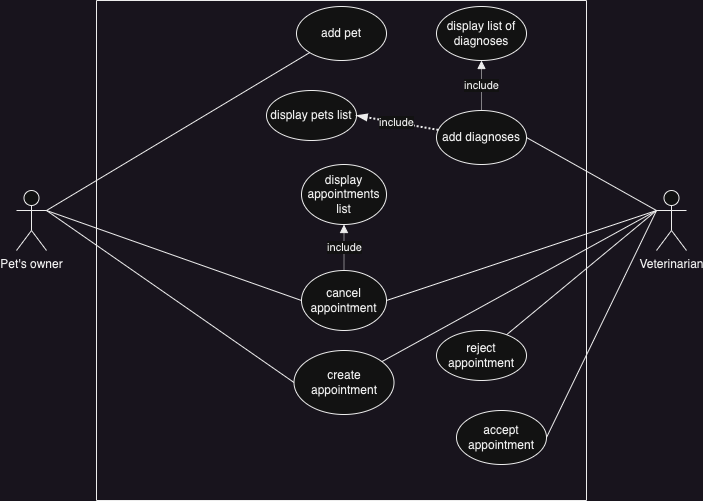

The diagram above was exported from draw.io. Its source (the exported page's mxGraphModel, read from the mxfile embedded in the PNG):
<mxGraphModel dx="954" dy="824" grid="1" gridSize="10" guides="1" tooltips="1" connect="1" arrows="1" fold="1" page="1" pageScale="1" pageWidth="1169" pageHeight="827" math="0" shadow="0">
  <root>
    <mxCell id="0" />
    <mxCell id="1" parent="0" />
    <mxCell id="jPpb2ND2kEFtCqtCL_vx-1" value="" style="swimlane;startSize=0;" parent="1" vertex="1">
      <mxGeometry x="250" y="80" width="490" height="500" as="geometry" />
    </mxCell>
    <mxCell id="jPpb2ND2kEFtCqtCL_vx-3" value="display pets list" style="ellipse;whiteSpace=wrap;html=1;" parent="jPpb2ND2kEFtCqtCL_vx-1" vertex="1">
      <mxGeometry x="170" y="90" width="90" height="50" as="geometry" />
    </mxCell>
    <mxCell id="jPpb2ND2kEFtCqtCL_vx-4" value="display appointments list" style="ellipse;whiteSpace=wrap;html=1;" parent="jPpb2ND2kEFtCqtCL_vx-1" vertex="1">
      <mxGeometry x="205" y="164" width="85" height="60" as="geometry" />
    </mxCell>
    <mxCell id="jPpb2ND2kEFtCqtCL_vx-5" value="accept appointment" style="ellipse;whiteSpace=wrap;html=1;" parent="jPpb2ND2kEFtCqtCL_vx-1" vertex="1">
      <mxGeometry x="360" y="410" width="90" height="54" as="geometry" />
    </mxCell>
    <mxCell id="jPpb2ND2kEFtCqtCL_vx-6" value="reject appointment" style="ellipse;whiteSpace=wrap;html=1;" parent="jPpb2ND2kEFtCqtCL_vx-1" vertex="1">
      <mxGeometry x="340" y="330" width="90" height="50" as="geometry" />
    </mxCell>
    <mxCell id="jPpb2ND2kEFtCqtCL_vx-7" value="create appointment" style="ellipse;whiteSpace=wrap;html=1;" parent="jPpb2ND2kEFtCqtCL_vx-1" vertex="1">
      <mxGeometry x="197.5" y="350" width="100" height="64" as="geometry" />
    </mxCell>
    <mxCell id="jPpb2ND2kEFtCqtCL_vx-8" value="cancel appointment" style="ellipse;whiteSpace=wrap;html=1;" parent="jPpb2ND2kEFtCqtCL_vx-1" vertex="1">
      <mxGeometry x="205" y="270" width="85" height="60" as="geometry" />
    </mxCell>
    <mxCell id="jPpb2ND2kEFtCqtCL_vx-2" value="add pet" style="ellipse;whiteSpace=wrap;html=1;" parent="jPpb2ND2kEFtCqtCL_vx-1" vertex="1">
      <mxGeometry x="200" y="6" width="90" height="54" as="geometry" />
    </mxCell>
    <mxCell id="jPpb2ND2kEFtCqtCL_vx-32" value="include" style="edgeStyle=orthogonalEdgeStyle;rounded=0;orthogonalLoop=1;jettySize=auto;html=1;dashed=1;dashPattern=1 1;endArrow=block;endFill=1;" parent="jPpb2ND2kEFtCqtCL_vx-1" source="jPpb2ND2kEFtCqtCL_vx-30" target="jPpb2ND2kEFtCqtCL_vx-31" edge="1">
      <mxGeometry relative="1" as="geometry" />
    </mxCell>
    <mxCell id="jPpb2ND2kEFtCqtCL_vx-30" value="add diagnoses" style="ellipse;whiteSpace=wrap;html=1;" parent="jPpb2ND2kEFtCqtCL_vx-1" vertex="1">
      <mxGeometry x="340" y="110" width="90" height="54" as="geometry" />
    </mxCell>
    <mxCell id="jPpb2ND2kEFtCqtCL_vx-31" value="display list of diagnoses" style="ellipse;whiteSpace=wrap;html=1;" parent="jPpb2ND2kEFtCqtCL_vx-1" vertex="1">
      <mxGeometry x="340" y="6" width="90" height="54" as="geometry" />
    </mxCell>
    <mxCell id="jPpb2ND2kEFtCqtCL_vx-35" value="include" style="endArrow=block;html=1;rounded=0;dashed=1;dashPattern=1 1;exitX=0.5;exitY=0;exitDx=0;exitDy=0;endFill=1;" parent="jPpb2ND2kEFtCqtCL_vx-1" source="jPpb2ND2kEFtCqtCL_vx-8" target="jPpb2ND2kEFtCqtCL_vx-4" edge="1">
      <mxGeometry width="50" height="50" relative="1" as="geometry">
        <mxPoint x="220" y="240" as="sourcePoint" />
        <mxPoint x="270" y="190" as="targetPoint" />
      </mxGeometry>
    </mxCell>
    <mxCell id="jPpb2ND2kEFtCqtCL_vx-36" value="include" style="endArrow=blockThin;dashed=1;html=1;dashPattern=1 1;strokeWidth=2;rounded=0;entryX=1;entryY=0.5;entryDx=0;entryDy=0;endFill=1;" parent="jPpb2ND2kEFtCqtCL_vx-1" source="jPpb2ND2kEFtCqtCL_vx-30" target="jPpb2ND2kEFtCqtCL_vx-3" edge="1">
      <mxGeometry width="50" height="50" relative="1" as="geometry">
        <mxPoint x="220" y="240" as="sourcePoint" />
        <mxPoint x="292.49999999999795" y="97" as="targetPoint" />
      </mxGeometry>
    </mxCell>
    <mxCell id="jPpb2ND2kEFtCqtCL_vx-9" value="Pet's owner" style="shape=umlActor;verticalLabelPosition=bottom;verticalAlign=top;html=1;outlineConnect=0;" parent="1" vertex="1">
      <mxGeometry x="170" y="270" width="30" height="60" as="geometry" />
    </mxCell>
    <mxCell id="jPpb2ND2kEFtCqtCL_vx-12" value="Veterinarian" style="shape=umlActor;verticalLabelPosition=bottom;verticalAlign=top;html=1;outlineConnect=0;" parent="1" vertex="1">
      <mxGeometry x="810" y="270" width="30" height="60" as="geometry" />
    </mxCell>
    <mxCell id="jPpb2ND2kEFtCqtCL_vx-22" value="" style="endArrow=none;html=1;rounded=0;entryX=0;entryY=1;entryDx=0;entryDy=0;" parent="1" target="jPpb2ND2kEFtCqtCL_vx-2" edge="1">
      <mxGeometry width="50" height="50" relative="1" as="geometry">
        <mxPoint x="200" y="290" as="sourcePoint" />
        <mxPoint x="520" y="300" as="targetPoint" />
      </mxGeometry>
    </mxCell>
    <mxCell id="jPpb2ND2kEFtCqtCL_vx-24" value="" style="endArrow=none;html=1;rounded=0;entryX=1;entryY=0.5;entryDx=0;entryDy=0;exitX=0;exitY=0.3333333333333333;exitDx=0;exitDy=0;exitPerimeter=0;" parent="1" source="jPpb2ND2kEFtCqtCL_vx-12" target="jPpb2ND2kEFtCqtCL_vx-8" edge="1">
      <mxGeometry width="50" height="50" relative="1" as="geometry">
        <mxPoint x="820" y="300" as="sourcePoint" />
        <mxPoint x="575.0000000000027" y="310" as="targetPoint" />
      </mxGeometry>
    </mxCell>
    <mxCell id="jPpb2ND2kEFtCqtCL_vx-25" value="" style="endArrow=none;html=1;rounded=0;entryX=0;entryY=0.5;entryDx=0;entryDy=0;exitX=1;exitY=0.3333333333333333;exitDx=0;exitDy=0;exitPerimeter=0;" parent="1" source="jPpb2ND2kEFtCqtCL_vx-9" target="jPpb2ND2kEFtCqtCL_vx-8" edge="1">
      <mxGeometry width="50" height="50" relative="1" as="geometry">
        <mxPoint x="209.9999999999999" y="300" as="sourcePoint" />
        <mxPoint x="454.99999999999727" y="310" as="targetPoint" />
      </mxGeometry>
    </mxCell>
    <mxCell id="jPpb2ND2kEFtCqtCL_vx-26" value="" style="endArrow=none;html=1;rounded=0;entryX=0;entryY=0.5;entryDx=0;entryDy=0;exitX=1;exitY=0.3333333333333333;exitDx=0;exitDy=0;exitPerimeter=0;" parent="1" source="jPpb2ND2kEFtCqtCL_vx-9" target="jPpb2ND2kEFtCqtCL_vx-7" edge="1">
      <mxGeometry width="50" height="50" relative="1" as="geometry">
        <mxPoint x="219.9999999999999" y="310" as="sourcePoint" />
        <mxPoint x="464.99999999999727" y="320" as="targetPoint" />
      </mxGeometry>
    </mxCell>
    <mxCell id="jPpb2ND2kEFtCqtCL_vx-27" value="" style="endArrow=none;html=1;rounded=0;" parent="1" target="jPpb2ND2kEFtCqtCL_vx-7" edge="1">
      <mxGeometry width="50" height="50" relative="1" as="geometry">
        <mxPoint x="810" y="290" as="sourcePoint" />
        <mxPoint x="560" y="350" as="targetPoint" />
      </mxGeometry>
    </mxCell>
    <mxCell id="jPpb2ND2kEFtCqtCL_vx-28" value="" style="endArrow=none;html=1;rounded=0;exitX=0;exitY=0.3333333333333333;exitDx=0;exitDy=0;exitPerimeter=0;" parent="1" source="jPpb2ND2kEFtCqtCL_vx-12" target="jPpb2ND2kEFtCqtCL_vx-6" edge="1">
      <mxGeometry width="50" height="50" relative="1" as="geometry">
        <mxPoint x="820" y="300" as="sourcePoint" />
        <mxPoint x="542.9799140297689" y="405.6489457495445" as="targetPoint" />
      </mxGeometry>
    </mxCell>
    <mxCell id="jPpb2ND2kEFtCqtCL_vx-29" value="" style="endArrow=none;html=1;rounded=0;entryX=1;entryY=0.5;entryDx=0;entryDy=0;exitX=0;exitY=0.3333333333333333;exitDx=0;exitDy=0;exitPerimeter=0;" parent="1" source="jPpb2ND2kEFtCqtCL_vx-12" target="jPpb2ND2kEFtCqtCL_vx-5" edge="1">
      <mxGeometry width="50" height="50" relative="1" as="geometry">
        <mxPoint x="830" y="310" as="sourcePoint" />
        <mxPoint x="671.7852397781453" y="428.91107016639126" as="targetPoint" />
      </mxGeometry>
    </mxCell>
    <mxCell id="jPpb2ND2kEFtCqtCL_vx-33" value="" style="endArrow=none;html=1;rounded=0;entryX=1;entryY=0.5;entryDx=0;entryDy=0;exitX=0;exitY=0.3333333333333333;exitDx=0;exitDy=0;exitPerimeter=0;" parent="1" source="jPpb2ND2kEFtCqtCL_vx-12" target="jPpb2ND2kEFtCqtCL_vx-30" edge="1">
      <mxGeometry width="50" height="50" relative="1" as="geometry">
        <mxPoint x="820" y="300" as="sourcePoint" />
        <mxPoint x="550" y="280" as="targetPoint" />
      </mxGeometry>
    </mxCell>
  </root>
</mxGraphModel>